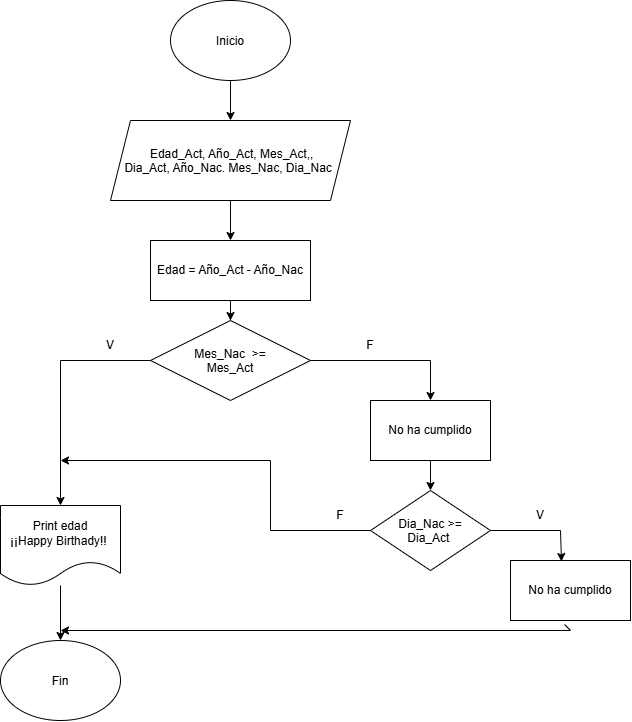

The diagram above was exported from draw.io. Its source (the exported page's mxGraphModel, read from the mxfile embedded in the PNG):
<mxGraphModel dx="1414" dy="777" grid="1" gridSize="10" guides="1" tooltips="1" connect="1" arrows="1" fold="1" page="1" pageScale="1" pageWidth="827" pageHeight="1169" math="0" shadow="0">
  <root>
    <mxCell id="0" />
    <mxCell id="1" parent="0" />
    <mxCell id="k9Af58vTGakxvAPolIIo-1" parent="1" style="ellipse;whiteSpace=wrap;html=1;shapeInside=1;" value="Inicio" vertex="1">
      <mxGeometry height="80" width="120" x="340" y="40" as="geometry" />
    </mxCell>
    <mxCell id="k9Af58vTGakxvAPolIIo-9" edge="1" parent="1" source="k9Af58vTGakxvAPolIIo-2" style="edgeStyle=orthogonalEdgeStyle;rounded=0;orthogonalLoop=1;jettySize=auto;html=1;" target="-6m3SuhngDGHh_tmdw9s-1" value="">
      <mxGeometry relative="1" as="geometry">
        <mxPoint x="400" y="260" as="targetPoint" />
      </mxGeometry>
    </mxCell>
    <mxCell id="k9Af58vTGakxvAPolIIo-2" parent="1" style="shape=parallelogram;perimeter=parallelogramPerimeter;whiteSpace=wrap;html=1;shapeInside=1;fixedSize=1;" value="Edad_Act, Año_Act, Mes_Act,, Dia_Act, Año_Nac. Mes_Nac, Dia_Nac" vertex="1">
      <mxGeometry height="80" width="240" x="280" y="160" as="geometry" />
    </mxCell>
    <mxCell id="k9Af58vTGakxvAPolIIo-6" edge="1" parent="1" style="endArrow=classic;html=1;rounded=0;entryX=0.5;entryY=0;entryDx=0;entryDy=0;" target="k9Af58vTGakxvAPolIIo-2" value="">
      <mxGeometry height="50" relative="1" width="50" as="geometry">
        <mxPoint x="400" y="120" as="sourcePoint" />
        <mxPoint x="450" y="70" as="targetPoint" />
      </mxGeometry>
    </mxCell>
    <mxCell id="-6m3SuhngDGHh_tmdw9s-3" edge="1" parent="1" source="-6m3SuhngDGHh_tmdw9s-1" style="edgeStyle=orthogonalEdgeStyle;rounded=0;orthogonalLoop=1;jettySize=auto;html=1;" target="-6m3SuhngDGHh_tmdw9s-2" value="">
      <mxGeometry relative="1" as="geometry" />
    </mxCell>
    <mxCell id="-6m3SuhngDGHh_tmdw9s-1" parent="1" style="rounded=0;whiteSpace=wrap;html=1;" value="Edad = Año_Act - Año_Nac" vertex="1">
      <mxGeometry height="60" width="160" x="320" y="280" as="geometry" />
    </mxCell>
    <mxCell id="-6m3SuhngDGHh_tmdw9s-10" edge="1" parent="1" source="-6m3SuhngDGHh_tmdw9s-2" style="edgeStyle=orthogonalEdgeStyle;rounded=0;orthogonalLoop=1;jettySize=auto;html=1;" target="-6m3SuhngDGHh_tmdw9s-9" value="">
      <mxGeometry relative="1" as="geometry">
        <Array as="points">
          <mxPoint x="600" y="400" />
        </Array>
      </mxGeometry>
    </mxCell>
    <mxCell id="-6m3SuhngDGHh_tmdw9s-2" parent="1" style="rhombus;whiteSpace=wrap;html=1;shapeInside=1;" value="Mes_Nac&amp;nbsp; &amp;gt;= Mes_Act" vertex="1">
      <mxGeometry height="80" width="160" x="320" y="360" as="geometry" />
    </mxCell>
    <mxCell id="-6m3SuhngDGHh_tmdw9s-12" edge="1" parent="1" source="-6m3SuhngDGHh_tmdw9s-9" style="edgeStyle=orthogonalEdgeStyle;rounded=0;orthogonalLoop=1;jettySize=auto;html=1;" target="-6m3SuhngDGHh_tmdw9s-11" value="">
      <mxGeometry relative="1" as="geometry" />
    </mxCell>
    <mxCell id="-6m3SuhngDGHh_tmdw9s-9" parent="1" style="whiteSpace=wrap;html=1;" value="No ha cumplido" vertex="1">
      <mxGeometry height="60" width="120" x="540" y="440" as="geometry" />
    </mxCell>
    <mxCell id="-6m3SuhngDGHh_tmdw9s-11" parent="1" style="rhombus;whiteSpace=wrap;html=1;shapeInside=1;" value="Dia_Nac &amp;gt;= Dia_Act&amp;nbsp;" vertex="1">
      <mxGeometry height="80" width="120" x="540" y="530" as="geometry" />
    </mxCell>
    <mxCell id="-6m3SuhngDGHh_tmdw9s-23" edge="1" parent="1" source="-6m3SuhngDGHh_tmdw9s-13" style="edgeStyle=orthogonalEdgeStyle;rounded=0;orthogonalLoop=1;jettySize=auto;html=1;" target="-6m3SuhngDGHh_tmdw9s-22" value="">
      <mxGeometry relative="1" as="geometry" />
    </mxCell>
    <mxCell id="-6m3SuhngDGHh_tmdw9s-13" parent="1" style="shape=document;whiteSpace=wrap;html=1;boundedLbl=1;" value="&lt;div&gt;Print edad&lt;/div&gt;¡¡Happy Birthady!!&amp;nbsp;" vertex="1">
      <mxGeometry height="80" width="120" x="170" y="545" as="geometry" />
    </mxCell>
    <mxCell id="-6m3SuhngDGHh_tmdw9s-14" edge="1" parent="1" source="-6m3SuhngDGHh_tmdw9s-2" style="endArrow=classic;html=1;rounded=0;entryX=0.5;entryY=0;entryDx=0;entryDy=0;exitX=0;exitY=0.5;exitDx=0;exitDy=0;" target="-6m3SuhngDGHh_tmdw9s-13" value="">
      <mxGeometry height="50" relative="1" width="50" as="geometry">
        <Array as="points">
          <mxPoint x="230" y="400" />
        </Array>
        <mxPoint x="230" y="425" as="sourcePoint" />
        <mxPoint x="280" y="375" as="targetPoint" />
      </mxGeometry>
    </mxCell>
    <mxCell id="-6m3SuhngDGHh_tmdw9s-15" parent="1" style="text;html=1;whiteSpace=wrap;strokeColor=none;fillColor=none;align=center;verticalAlign=middle;rounded=0;" value="V" vertex="1">
      <mxGeometry height="30" width="60" x="250" y="370" as="geometry" />
    </mxCell>
    <mxCell id="-6m3SuhngDGHh_tmdw9s-16" parent="1" style="text;html=1;whiteSpace=wrap;strokeColor=none;fillColor=none;align=center;verticalAlign=middle;rounded=0;" value="F" vertex="1">
      <mxGeometry height="30" width="60" x="510" y="370" as="geometry" />
    </mxCell>
    <mxCell id="-6m3SuhngDGHh_tmdw9s-17" parent="1" style="rounded=0;whiteSpace=wrap;html=1;" value="No ha cumplido" vertex="1">
      <mxGeometry height="60" width="120" x="680" y="600" as="geometry" />
    </mxCell>
    <mxCell id="-6m3SuhngDGHh_tmdw9s-18" edge="1" parent="1" style="endArrow=classic;html=1;rounded=0;entryX=0.425;entryY=0.017;entryDx=0;entryDy=0;entryPerimeter=0;" target="-6m3SuhngDGHh_tmdw9s-17" value="">
      <mxGeometry height="50" relative="1" width="50" as="geometry">
        <Array as="points">
          <mxPoint x="730" y="570" />
        </Array>
        <mxPoint x="660" y="570" as="sourcePoint" />
        <mxPoint x="710" y="520" as="targetPoint" />
      </mxGeometry>
    </mxCell>
    <mxCell id="-6m3SuhngDGHh_tmdw9s-19" parent="1" style="text;html=1;whiteSpace=wrap;strokeColor=none;fillColor=none;align=center;verticalAlign=middle;rounded=0;" value="V" vertex="1">
      <mxGeometry height="30" width="60" x="680" y="540" as="geometry" />
    </mxCell>
    <mxCell id="-6m3SuhngDGHh_tmdw9s-20" edge="1" parent="1" style="endArrow=classic;html=1;rounded=0;" value="">
      <mxGeometry height="50" relative="1" width="50" as="geometry">
        <Array as="points">
          <mxPoint x="440" y="570" />
          <mxPoint x="440" y="500" />
        </Array>
        <mxPoint x="540" y="570" as="sourcePoint" />
        <mxPoint x="230" y="500" as="targetPoint" />
      </mxGeometry>
    </mxCell>
    <mxCell id="-6m3SuhngDGHh_tmdw9s-21" parent="1" style="text;html=1;whiteSpace=wrap;strokeColor=none;fillColor=none;align=center;verticalAlign=middle;rounded=0;" value="F" vertex="1">
      <mxGeometry height="30" width="60" x="480" y="540" as="geometry" />
    </mxCell>
    <mxCell id="-6m3SuhngDGHh_tmdw9s-22" parent="1" style="ellipse;whiteSpace=wrap;html=1;shapeInside=1;" value="Fin" vertex="1">
      <mxGeometry height="80" width="120" x="170" y="680" as="geometry" />
    </mxCell>
    <mxCell id="-6m3SuhngDGHh_tmdw9s-25" edge="1" parent="1" source="-6m3SuhngDGHh_tmdw9s-17" style="endArrow=classic;html=1;rounded=0;exitX=0.45;exitY=1.067;exitDx=0;exitDy=0;entryX=0.5;entryY=0;entryDx=0;entryDy=0;exitPerimeter=0;" value="">
      <mxGeometry height="50" relative="1" width="50" as="geometry">
        <Array as="points">
          <mxPoint x="740" y="670" />
        </Array>
        <mxPoint x="740" y="650" as="sourcePoint" />
        <mxPoint x="230" y="670" as="targetPoint" />
      </mxGeometry>
    </mxCell>
  </root>
</mxGraphModel>